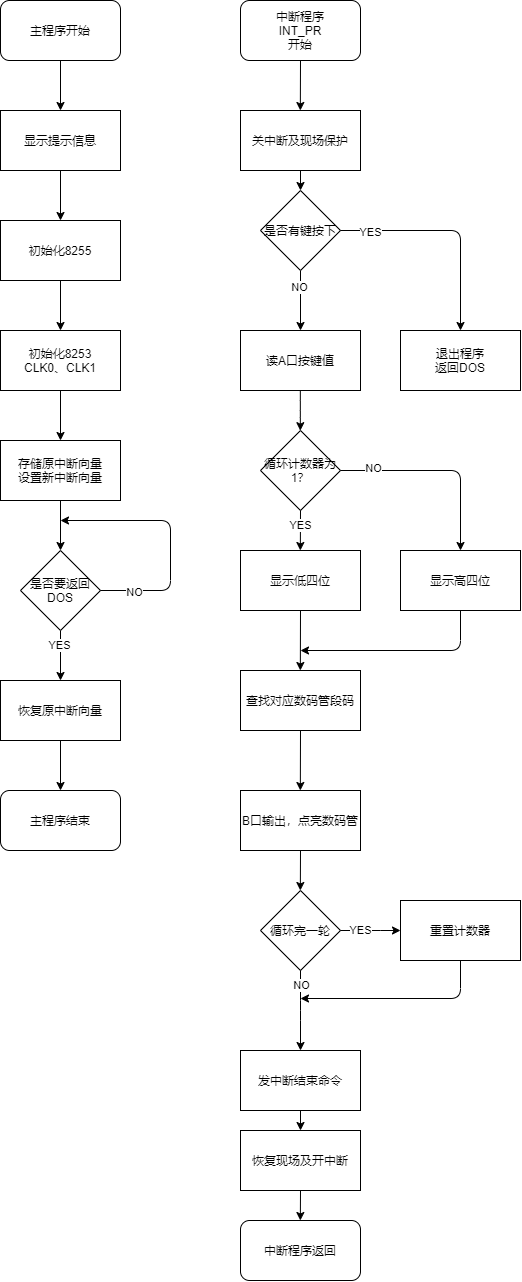

The diagram above was exported from draw.io. Its source (the exported page's mxGraphModel, read from the mxfile embedded in the PNG):
<mxGraphModel dx="901" dy="514" grid="1" gridSize="10" guides="1" tooltips="1" connect="1" arrows="1" fold="1" page="0" pageScale="1" pageWidth="827" pageHeight="1169" math="0" shadow="0">
  <root>
    <mxCell id="0" />
    <mxCell id="1" parent="0" />
    <mxCell id="15" style="edgeStyle=orthogonalEdgeStyle;orthogonalLoop=1;jettySize=auto;html=1;exitDx=0;exitDy=0;entryDx=0;entryDy=0;noEdgeStyle=1;orthogonal=1;" parent="1" source="3" target="10" edge="1">
      <mxGeometry relative="1" as="geometry" />
    </mxCell>
    <mxCell id="3" value="主程序开始" style="whiteSpace=wrap;html=1;rounded=1;" parent="1" vertex="1">
      <mxGeometry x="20" y="20" width="120" height="60" as="geometry" />
    </mxCell>
    <mxCell id="17" value="" style="edgeStyle=orthogonalEdgeStyle;orthogonalLoop=1;jettySize=auto;html=1;noEdgeStyle=1;orthogonal=1;" parent="1" source="10" target="16" edge="1">
      <mxGeometry relative="1" as="geometry" />
    </mxCell>
    <mxCell id="10" value="显示提示信息" style="whiteSpace=wrap;html=1;" parent="1" vertex="1">
      <mxGeometry x="20" y="130" width="120" height="60" as="geometry" />
    </mxCell>
    <mxCell id="19" value="" style="edgeStyle=orthogonalEdgeStyle;orthogonalLoop=1;jettySize=auto;html=1;noEdgeStyle=1;orthogonal=1;" parent="1" source="16" target="18" edge="1">
      <mxGeometry relative="1" as="geometry" />
    </mxCell>
    <mxCell id="16" value="初始化8255" style="whiteSpace=wrap;html=1;" parent="1" vertex="1">
      <mxGeometry x="20" y="240" width="120" height="60" as="geometry" />
    </mxCell>
    <mxCell id="21" value="" style="edgeStyle=orthogonalEdgeStyle;orthogonalLoop=1;jettySize=auto;html=1;noEdgeStyle=1;orthogonal=1;" parent="1" source="18" target="20" edge="1">
      <mxGeometry relative="1" as="geometry" />
    </mxCell>
    <mxCell id="18" value="初始化8253&lt;br&gt;CLK0、CLK1" style="whiteSpace=wrap;html=1;" parent="1" vertex="1">
      <mxGeometry x="20" y="350" width="120" height="60" as="geometry" />
    </mxCell>
    <mxCell id="23" value="" style="edgeStyle=orthogonalEdgeStyle;orthogonalLoop=1;jettySize=auto;html=1;noEdgeStyle=1;orthogonal=1;" parent="1" source="20" target="22" edge="1">
      <mxGeometry relative="1" as="geometry" />
    </mxCell>
    <mxCell id="20" value="存储原中断向量&lt;br&gt;设置新中断向量" style="whiteSpace=wrap;html=1;" parent="1" vertex="1">
      <mxGeometry x="20" y="460" width="120" height="60" as="geometry" />
    </mxCell>
    <mxCell id="34" style="edgeStyle=orthogonalEdgeStyle;orthogonalLoop=1;jettySize=auto;html=1;exitDx=0;exitDy=0;noEdgeStyle=1;orthogonal=1;entryX=0.5;entryY=0;entryDx=0;entryDy=0;" parent="1" source="22" target="82" edge="1">
      <mxGeometry relative="1" as="geometry">
        <mxPoint x="80" y="698" as="targetPoint" />
      </mxGeometry>
    </mxCell>
    <mxCell id="50" value="YES" style="edgeLabel;html=1;align=center;verticalAlign=middle;resizable=0;points=[];" parent="34" vertex="1" connectable="0">
      <mxGeometry x="-0.4393" y="-1" relative="1" as="geometry">
        <mxPoint as="offset" />
      </mxGeometry>
    </mxCell>
    <mxCell id="22" value="是否要返回DOS" style="rhombus;whiteSpace=wrap;html=1;" parent="1" vertex="1">
      <mxGeometry x="40" y="570" width="80" height="80" as="geometry" />
    </mxCell>
    <mxCell id="33" value="主程序结束" style="whiteSpace=wrap;html=1;rounded=1;" parent="1" vertex="1">
      <mxGeometry x="20" y="810" width="120" height="60" as="geometry" />
    </mxCell>
    <mxCell id="48" value="" style="endArrow=classic;html=1;exitX=1;exitY=0.5;exitDx=0;exitDy=0;edgeStyle=elbowEdgeStyle;" parent="1" source="22" edge="1">
      <mxGeometry width="50" height="50" relative="1" as="geometry">
        <mxPoint x="170" y="540" as="sourcePoint" />
        <mxPoint x="80" y="540" as="targetPoint" />
        <Array as="points">
          <mxPoint x="190" y="580" />
        </Array>
      </mxGeometry>
    </mxCell>
    <mxCell id="49" value="NO" style="edgeLabel;html=1;align=center;verticalAlign=middle;resizable=0;points=[];" parent="48" vertex="1" connectable="0">
      <mxGeometry x="-0.7337" y="-2" relative="1" as="geometry">
        <mxPoint as="offset" />
      </mxGeometry>
    </mxCell>
    <mxCell id="54" style="edgeStyle=elbowEdgeStyle;orthogonalLoop=1;jettySize=auto;html=1;exitX=0.5;exitY=1;exitDx=0;exitDy=0;entryX=0.5;entryY=0;entryDx=0;entryDy=0;" parent="1" source="52" target="53" edge="1">
      <mxGeometry relative="1" as="geometry" />
    </mxCell>
    <mxCell id="52" value="中断程序&lt;br&gt;INT_PR&lt;br&gt;开始" style="whiteSpace=wrap;html=1;rounded=1;" parent="1" vertex="1">
      <mxGeometry x="260" y="20" width="120" height="60" as="geometry" />
    </mxCell>
    <mxCell id="53" value="关中断及现场保护" style="whiteSpace=wrap;html=1;" parent="1" vertex="1">
      <mxGeometry x="260" y="130" width="120" height="60" as="geometry" />
    </mxCell>
    <mxCell id="83" style="edgeStyle=orthogonalEdgeStyle;rounded=0;orthogonalLoop=1;jettySize=auto;html=1;exitX=0.5;exitY=1;exitDx=0;exitDy=0;entryX=0.5;entryY=0;entryDx=0;entryDy=0;" parent="1" source="82" target="33" edge="1">
      <mxGeometry relative="1" as="geometry" />
    </mxCell>
    <mxCell id="82" value="恢复原中断向量" style="rounded=0;whiteSpace=wrap;html=1;" parent="1" vertex="1">
      <mxGeometry x="20" y="700" width="120" height="60" as="geometry" />
    </mxCell>
    <mxCell id="86" value="" style="group" vertex="1" connectable="0" parent="1">
      <mxGeometry x="260" y="350" width="280" height="950" as="geometry" />
    </mxCell>
    <mxCell id="55" value="读A口按键值" style="whiteSpace=wrap;html=1;" parent="86" vertex="1">
      <mxGeometry width="120" height="60" as="geometry" />
    </mxCell>
    <mxCell id="57" value="循环计数器为1？" style="rhombus;whiteSpace=wrap;html=1;" parent="86" vertex="1">
      <mxGeometry x="20" y="100" width="80" height="80" as="geometry" />
    </mxCell>
    <mxCell id="58" value="" style="edgeStyle=elbowEdgeStyle;orthogonalLoop=1;jettySize=auto;html=1;" parent="86" source="55" target="57" edge="1">
      <mxGeometry relative="1" as="geometry" />
    </mxCell>
    <mxCell id="59" value="显示低四位" style="whiteSpace=wrap;html=1;" parent="86" vertex="1">
      <mxGeometry y="220" width="120" height="60" as="geometry" />
    </mxCell>
    <mxCell id="60" style="edgeStyle=elbowEdgeStyle;orthogonalLoop=1;jettySize=auto;html=1;exitX=0.5;exitY=1;exitDx=0;exitDy=0;entryX=0.5;entryY=0;entryDx=0;entryDy=0;" parent="86" source="57" target="59" edge="1">
      <mxGeometry relative="1" as="geometry" />
    </mxCell>
    <mxCell id="61" value="YES" style="edgeLabel;html=1;align=center;verticalAlign=middle;resizable=0;points=[];" parent="60" vertex="1" connectable="0">
      <mxGeometry x="-0.2461" relative="1" as="geometry">
        <mxPoint as="offset" />
      </mxGeometry>
    </mxCell>
    <mxCell id="68" style="edgeStyle=elbowEdgeStyle;orthogonalLoop=1;jettySize=auto;html=1;exitX=0.5;exitY=1;exitDx=0;exitDy=0;" parent="86" source="62" edge="1">
      <mxGeometry relative="1" as="geometry">
        <mxPoint x="60" y="320.0000000000001" as="targetPoint" />
        <Array as="points">
          <mxPoint x="220" y="310" />
          <mxPoint x="190" y="310" />
        </Array>
      </mxGeometry>
    </mxCell>
    <mxCell id="62" value="显示高四位" style="whiteSpace=wrap;html=1;" parent="86" vertex="1">
      <mxGeometry x="160" y="220" width="120" height="60" as="geometry" />
    </mxCell>
    <mxCell id="63" style="edgeStyle=elbowEdgeStyle;orthogonalLoop=1;jettySize=auto;html=1;exitX=1;exitY=0.5;exitDx=0;exitDy=0;entryX=0.5;entryY=0;entryDx=0;entryDy=0;" parent="86" source="57" target="62" edge="1">
      <mxGeometry relative="1" as="geometry">
        <Array as="points">
          <mxPoint x="220" y="170" />
        </Array>
      </mxGeometry>
    </mxCell>
    <mxCell id="64" value="NO" style="edgeLabel;html=1;align=center;verticalAlign=middle;resizable=0;points=[];" parent="63" vertex="1" connectable="0">
      <mxGeometry x="-0.6726" y="2" relative="1" as="geometry">
        <mxPoint as="offset" />
      </mxGeometry>
    </mxCell>
    <mxCell id="65" value="查找对应数码管段码" style="whiteSpace=wrap;html=1;" parent="86" vertex="1">
      <mxGeometry y="340" width="120" height="60" as="geometry" />
    </mxCell>
    <mxCell id="66" style="edgeStyle=elbowEdgeStyle;orthogonalLoop=1;jettySize=auto;html=1;exitX=0.5;exitY=1;exitDx=0;exitDy=0;entryX=0.5;entryY=0;entryDx=0;entryDy=0;" parent="86" source="59" target="65" edge="1">
      <mxGeometry relative="1" as="geometry" />
    </mxCell>
    <mxCell id="69" value="B口输出，点亮数码管" style="whiteSpace=wrap;html=1;" parent="86" vertex="1">
      <mxGeometry y="460" width="120" height="60" as="geometry" />
    </mxCell>
    <mxCell id="70" style="edgeStyle=elbowEdgeStyle;orthogonalLoop=1;jettySize=auto;html=1;exitX=0.5;exitY=1;exitDx=0;exitDy=0;entryX=0.5;entryY=0;entryDx=0;entryDy=0;" parent="86" source="65" target="69" edge="1">
      <mxGeometry relative="1" as="geometry" />
    </mxCell>
    <mxCell id="71" value="循环完一轮" style="rhombus;whiteSpace=wrap;html=1;" parent="86" vertex="1">
      <mxGeometry x="20" y="560" width="80" height="80" as="geometry" />
    </mxCell>
    <mxCell id="72" style="edgeStyle=elbowEdgeStyle;orthogonalLoop=1;jettySize=auto;html=1;exitX=0.5;exitY=1;exitDx=0;exitDy=0;entryX=0.5;entryY=0;entryDx=0;entryDy=0;" parent="86" source="69" target="71" edge="1">
      <mxGeometry relative="1" as="geometry" />
    </mxCell>
    <mxCell id="77" style="edgeStyle=elbowEdgeStyle;orthogonalLoop=1;jettySize=auto;html=1;exitX=0.5;exitY=1;exitDx=0;exitDy=0;" parent="86" source="73" edge="1">
      <mxGeometry relative="1" as="geometry">
        <mxPoint x="60" y="668" as="targetPoint" />
        <Array as="points">
          <mxPoint x="220" y="650" />
        </Array>
      </mxGeometry>
    </mxCell>
    <mxCell id="73" value="重置计数器" style="whiteSpace=wrap;html=1;" parent="86" vertex="1">
      <mxGeometry x="160" y="570" width="120" height="60" as="geometry" />
    </mxCell>
    <mxCell id="74" style="edgeStyle=elbowEdgeStyle;orthogonalLoop=1;jettySize=auto;html=1;exitX=1;exitY=0.5;exitDx=0;exitDy=0;entryX=0;entryY=0.5;entryDx=0;entryDy=0;" parent="86" source="71" target="73" edge="1">
      <mxGeometry relative="1" as="geometry" />
    </mxCell>
    <mxCell id="80" value="YES" style="edgeLabel;html=1;align=center;verticalAlign=middle;resizable=0;points=[];" parent="74" vertex="1" connectable="0">
      <mxGeometry x="-0.3721" relative="1" as="geometry">
        <mxPoint as="offset" />
      </mxGeometry>
    </mxCell>
    <mxCell id="75" value="恢复现场及开中断" style="whiteSpace=wrap;html=1;" parent="86" vertex="1">
      <mxGeometry y="800" width="120" height="60" as="geometry" />
    </mxCell>
    <mxCell id="78" value="中断程序返回" style="whiteSpace=wrap;html=1;rounded=1;glass=0;shadow=0;sketch=0;" parent="86" vertex="1">
      <mxGeometry y="890" width="120" height="60" as="geometry" />
    </mxCell>
    <mxCell id="79" style="edgeStyle=elbowEdgeStyle;orthogonalLoop=1;jettySize=auto;html=1;exitX=0.5;exitY=1;exitDx=0;exitDy=0;entryX=0.5;entryY=0;entryDx=0;entryDy=0;" parent="86" source="75" target="78" edge="1">
      <mxGeometry relative="1" as="geometry" />
    </mxCell>
    <mxCell id="85" style="edgeStyle=orthogonalEdgeStyle;rounded=0;orthogonalLoop=1;jettySize=auto;html=1;exitX=0.5;exitY=1;exitDx=0;exitDy=0;entryX=0.5;entryY=0;entryDx=0;entryDy=0;" edge="1" parent="86" source="84" target="75">
      <mxGeometry relative="1" as="geometry" />
    </mxCell>
    <mxCell id="84" value="发中断结束命令" style="rounded=0;whiteSpace=wrap;html=1;" vertex="1" parent="86">
      <mxGeometry y="720" width="120" height="60" as="geometry" />
    </mxCell>
    <mxCell id="76" style="edgeStyle=elbowEdgeStyle;orthogonalLoop=1;jettySize=auto;html=1;exitX=0.5;exitY=1;exitDx=0;exitDy=0;entryX=0.5;entryY=0;entryDx=0;entryDy=0;" parent="86" source="71" target="84" edge="1">
      <mxGeometry relative="1" as="geometry">
        <mxPoint x="60" y="700" as="targetPoint" />
        <Array as="points">
          <mxPoint x="60" y="680" />
        </Array>
      </mxGeometry>
    </mxCell>
    <mxCell id="81" value="NO" style="edgeLabel;html=1;align=center;verticalAlign=middle;resizable=0;points=[];" parent="76" vertex="1" connectable="0">
      <mxGeometry x="-0.6485" y="1" relative="1" as="geometry">
        <mxPoint as="offset" />
      </mxGeometry>
    </mxCell>
    <mxCell id="88" value="" style="edgeStyle=orthogonalEdgeStyle;orthogonalLoop=1;jettySize=auto;html=1;noEdgeStyle=1;orthogonal=1;exitX=0.5;exitY=1;exitDx=0;exitDy=0;" edge="1" target="91" parent="1" source="53">
      <mxGeometry relative="1" as="geometry">
        <mxPoint x="320" y="200" as="sourcePoint" />
      </mxGeometry>
    </mxCell>
    <mxCell id="89" style="edgeStyle=orthogonalEdgeStyle;orthogonalLoop=1;jettySize=auto;html=1;exitDx=0;exitDy=0;noEdgeStyle=1;orthogonal=1;entryX=0.5;entryY=0;entryDx=0;entryDy=0;" edge="1" source="91" parent="1" target="55">
      <mxGeometry relative="1" as="geometry">
        <mxPoint x="320" y="380" as="targetPoint" />
      </mxGeometry>
    </mxCell>
    <mxCell id="90" value="NO" style="edgeLabel;html=1;align=center;verticalAlign=middle;resizable=0;points=[];" vertex="1" connectable="0" parent="89">
      <mxGeometry x="-0.4393" y="-1" relative="1" as="geometry">
        <mxPoint as="offset" />
      </mxGeometry>
    </mxCell>
    <mxCell id="91" value="是否有键按下" style="rhombus;whiteSpace=wrap;html=1;" vertex="1" parent="1">
      <mxGeometry x="280" y="210" width="80" height="80" as="geometry" />
    </mxCell>
    <mxCell id="92" value="" style="endArrow=classic;html=1;exitX=1;exitY=0.5;exitDx=0;exitDy=0;edgeStyle=elbowEdgeStyle;entryX=0.5;entryY=0;entryDx=0;entryDy=0;" edge="1" source="91" parent="1" target="94">
      <mxGeometry width="50" height="50" relative="1" as="geometry">
        <mxPoint x="410" y="220" as="sourcePoint" />
        <mxPoint x="440" y="270" as="targetPoint" />
        <Array as="points">
          <mxPoint x="480" y="300" />
          <mxPoint x="420" y="250" />
          <mxPoint x="430" y="260" />
        </Array>
      </mxGeometry>
    </mxCell>
    <mxCell id="93" value="YES" style="edgeLabel;html=1;align=center;verticalAlign=middle;resizable=0;points=[];" vertex="1" connectable="0" parent="92">
      <mxGeometry x="-0.7337" y="-2" relative="1" as="geometry">
        <mxPoint as="offset" />
      </mxGeometry>
    </mxCell>
    <mxCell id="94" value="退出程序&lt;br&gt;返回DOS" style="rounded=0;whiteSpace=wrap;html=1;" vertex="1" parent="1">
      <mxGeometry x="420" y="350" width="120" height="60" as="geometry" />
    </mxCell>
  </root>
</mxGraphModel>